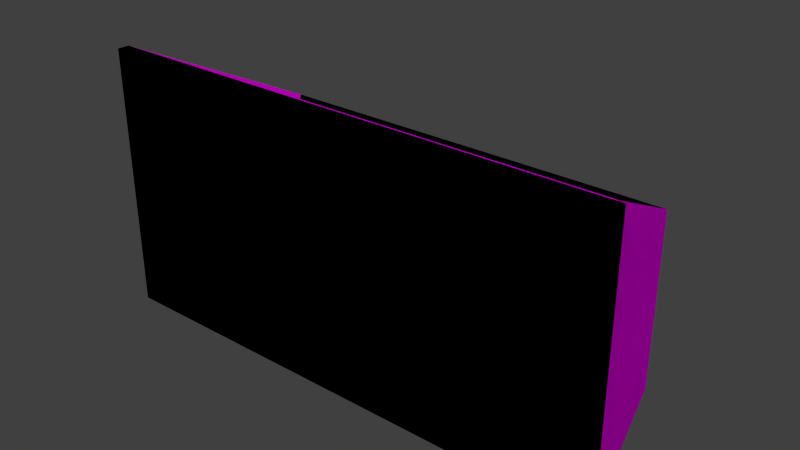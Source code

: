 # Source: conveyor_attachables.blend  (saved by Blender 2.74.0; exported with 4.5.12 LTS)
import bpy
from mathutils import Matrix  # noqa: F401  (used for matrix-valued properties, if any)

bpy.ops.wm.read_factory_settings(use_empty=True)
scene = bpy.context.scene
scene.name = 'Scene'

# ---- collections
col_collection_1 = bpy.data.collections.new('Collection 1'); scene.collection.children.link(col_collection_1)

# ---- images (referenced by path relative to the original .blend; pixels are not part of the script)
import os
ASSET_DIR = os.environ.get("B2B_ASSET_DIR", "")  # directory of the original .blend (textures are referenced by path, not embedded)
HERE = os.path.dirname(os.path.abspath(__file__))  # packed textures are extracted next to this script under _unpacked/

def load_image(name, relpath, width, height, colorspace="sRGB"):
    """Load a texture the original file referenced (path relative to the .blend, or extracted next to this script)."""
    p = next((c for c in (os.path.join(HERE, relpath), os.path.join(ASSET_DIR, relpath)) if relpath and os.path.exists(c)), "")
    if p:
        img = bpy.data.images.load(p, check_existing=True)
        img.name = name
    else:  # same state as the original file: an image datablock whose file is absent (Cycles renders it pink)
        img = bpy.data.images.new(name, width, height)
        img.source = "FILE"
        img.filepath = "//" + (relpath or name)
    img.colorspace_settings.name = colorspace
    return img
img_conveyor_png = load_image('conveyor.png', 'conveyor.png', 1024, 1024, 'sRGB')

# ---- materials (node trees are filled in below, after node groups)
mat_conveyor = bpy.data.materials.new('Conveyor')
mat_conveyor.alpha_threshold = 0.0
mat_conveyor.roughness = 0.5
mat_conveyor.line_color = (0.0, 0.0, 0.0, 1.0)

# ---- material node trees
mat_conveyor.use_nodes = True; mat_conveyor.node_tree.nodes.clear()
_N = mat_conveyor.node_tree.nodes; _L = mat_conveyor.node_tree.links
n0 = _N.new('ShaderNodeOutputMaterial'); n0.name = 'Material Output'; n0.location = (300, 300)
n0.width = 120
n1 = _N.new('ShaderNodeBsdfDiffuse'); n1.name = 'Diffuse BSDF'; n1.location = (10, 300)
n2 = _N.new('ShaderNodeTexImage'); n2.name = 'Image Texture'; n2.location = (-190, 300)
n2.width = 150
n2.image = img_conveyor_png
_L.new(n1.outputs[0], n0.inputs[0])
_L.new(n2.outputs[0], n1.inputs[0])
n0.is_active_output = True

# ---- world
world_world = bpy.data.worlds.new('World'); scene.world = world_world
world_world.color = (0.05088, 0.05088, 0.05088)
world_world.use_sun_shadow = False
world_world.sun_shadow_jitter_overblur = 0.0
world_world.cycles.sampling_method = 'MANUAL'
world_world.cycles.sample_map_resolution = 256

# ---- meshes
me_btmdl = bpy.data.meshes.new('btmdl')
me_btmdl.from_pydata([(1.49e-08, -0.9773, 1.49e-08), (1.49e-08, -0.9773, 0.51), (1.0, -0.9773, 1.49e-08), (1.0, -0.9773, 0.51), (-1.49e-08, -1.0, 1.49e-08), (-1.49e-08, -1.0, 0.51), (1.0, -1.0, 1.49e-08), (1.0, -1.0, 0.51), (0.09568, -0.6473, 1.49e-08), (0.09568, -0.6473, 0.3461), (0.9043, -0.6473, 0.3461), (0.9043, -0.6473, 1.49e-08), (0.02, -0.9773, 0.51), (0.98, -0.9773, 0.51), (0.1119, -0.6673, 0.3461), (0.8881, -0.6673, 0.3461), (0.02, -0.9773, 0.02), (0.98, -0.9773, 0.02), (0.8881, -0.7868, 0.02), (0.1119, -0.7868, 0.02)], [(12, 19), (13, 18)], [(2, 0, 8, 11), (3, 7, 6, 2), (12, 5, 7, 13), (5, 1, 0, 4), (0, 2, 6, 4), (7, 5, 4, 6), (9, 10, 11, 8), (0, 1, 9, 8), (1, 12, 14, 9), (3, 2, 11, 10), (14, 12, 16, 19), (14, 15, 10, 9), (13, 3, 10, 15), (16, 17, 18, 19), (13, 15, 18, 17), (15, 14, 19, 18), (12, 13, 17, 16), (13, 7, 3), (5, 12, 1)])
_uv = me_btmdl.uv_layers.new(name='UVMap')
_uv.uv.foreach_set('vector', [0.3242, 0.5938, 0.2695, 0.5938, 0.2891, 0.5781, 0.3047, 0.5781, 0.1992, 0.6016, 0.1953, 0.6016, 0.1953, 0.5781, 0.1992, 0.5781, 0.1992, 0.6094, 0.1914, 0.6016, 0.3711, 0.6016, 0.3633, 0.6094, 0.293, 0.5781, 0.293, 0.582, 0.25, 0.582, 0.25, 0.5781, 0.2695, 0.5938, 0.3242, 0.5938, 0.3242, 0.6016, 0.2695, 0.6016, 0.2422, 0.5859, 0.1953, 0.5859, 0.1953, 0.5781, 0.2656, 0.5781, 0.3203, 0.5703, 0.2422, 0.5703, 0.2422, 0.5273, 0.3203, 0.5273, 0.25, 0.582, 0.293, 0.582, 0.293, 0.6055, 0.25, 0.6055, 0.293, 0.582, 0.2969, 0.582, 0.2969, 0.6055, 0.293, 0.6055, 0.1992, 0.6016, 0.1992, 0.5781, 0.2461, 0.5781, 0.2461, 0.6016, 0.1914, 0.7109, 0.1914, 0.6133, 0.25, 0.6484, 0.25, 0.6836, 0.1953, 0.5781, 0.2227, 0.5781, 0.2266, 0.5859, 0.1914, 0.5859, 0.1992, 0.6055, 0.1992, 0.6016, 0.2461, 0.6016, 0.2461, 0.6055, 0.25, 0.6484, 0.3125, 0.6484, 0.3125, 0.6836, 0.25, 0.6836, 0.3711, 0.6133, 0.3711, 0.7109, 0.3125, 0.6836, 0.3125, 0.6484, 0.3711, 0.7109, 0.1914, 0.7109, 0.25, 0.6836, 0.3125, 0.6836, 0.1914, 0.6133, 0.3711, 0.6133, 0.3125, 0.6484, 0.25, 0.6484, 0.3633, 0.6094, 0.3711, 0.6016, 0.3711, 0.6094, 0.1914, 0.6016, 0.1992, 0.6094, 0.1914, 0.6094])
me_btmdl.materials.append(mat_conveyor)
me_btmdl.use_remesh_preserve_volume = False
me_btmdl.use_remesh_preserve_attributes = False
me_btmdl.use_mirror_vertex_groups = False
me_btmdl.update()
me_bfmdl = bpy.data.meshes.new('bfmdl')
me_bfmdl.from_pydata([(0.02, -0.9773, 0.03), (0.98, -0.9773, 0.03), (0.1119, -0.6673, 0.03), (0.8881, -0.6673, 0.03)], [], [(0, 1, 3, 2)])
_uv = me_bfmdl.uv_layers.new(name='UVMap')
_uv.uv.foreach_set('vector', [0.1875, 0.5273, 0.0, 0.5273, 0.0, 0.4805, 0.1875, 0.4805])
me_bfmdl.materials.append(mat_conveyor)
me_bfmdl.use_remesh_preserve_volume = False
me_bfmdl.use_remesh_preserve_attributes = False
me_bfmdl.use_mirror_vertex_groups = False
me_bfmdl.update()
me_bmdl = bpy.data.meshes.new('bmdl')
me_bmdl.from_pydata([(1.49e-08, -0.9773, 1.49e-08), (1.49e-08, -0.9773, 0.51), (1.0, -0.9773, 1.49e-08), (1.0, -0.9773, 0.51), (-1.49e-08, -1.0, 1.49e-08), (-1.49e-08, -1.0, 0.51), (1.0, -1.0, 1.49e-08), (1.0, -1.0, 0.51), (0.09568, -0.6473, 1.49e-08), (0.09568, -0.6473, 0.3461), (0.9043, -0.6473, 0.3461), (0.9043, -0.6473, 1.49e-08), (0.02, -0.9773, 0.51), (0.98, -0.9773, 0.51), (0.1119, -0.6673, 0.3461), (0.8881, -0.6673, 0.3461), (0.02, -0.9773, 0.02), (0.98, -0.9773, 0.02), (0.8881, -0.7868, 0.02), (0.1119, -0.7868, 0.02)], [(12, 19), (13, 18)], [(2, 0, 8, 11), (3, 7, 6, 2), (12, 5, 7, 13), (5, 1, 0, 4), (0, 2, 6, 4), (7, 5, 4, 6), (9, 10, 11, 8), (0, 1, 9, 8), (1, 12, 14, 9), (3, 2, 11, 10), (14, 12, 16, 19), (14, 15, 10, 9), (13, 3, 10, 15), (16, 17, 18, 19), (13, 15, 18, 17), (15, 14, 19, 18), (12, 13, 17, 16), (13, 7, 3), (5, 12, 1)])
_uv = me_bmdl.uv_layers.new(name='UVMap')
_uv.uv.foreach_set('vector', [0.1367, 0.5938, 0.08203, 0.5938, 0.1016, 0.5781, 0.1172, 0.5781, 0.01172, 0.6016, 0.007812, 0.6016, 0.007812, 0.5781, 0.01172, 0.5781, 0.01172, 0.6094, 0.003906, 0.6016, 0.1836, 0.6016, 0.1758, 0.6094, 0.1055, 0.5781, 0.1055, 0.582, 0.0625, 0.582, 0.0625, 0.5781, 0.08203, 0.5938, 0.1367, 0.5938, 0.1367, 0.6016, 0.08203, 0.6016, 0.05469, 0.5859, 0.007812, 0.5859, 0.007812, 0.5781, 0.07812, 0.5781, 0.1328, 0.5703, 0.05469, 0.5703, 0.05469, 0.5273, 0.1328, 0.5273, 0.0625, 0.582, 0.1055, 0.582, 0.1055, 0.6055, 0.0625, 0.6055, 0.1055, 0.582, 0.1094, 0.582, 0.1094, 0.6055, 0.1055, 0.6055, 0.01172, 0.6016, 0.01172, 0.5781, 0.05859, 0.5781, 0.05859, 0.6016, 0.003906, 0.7109, 0.003906, 0.6133, 0.0625, 0.6484, 0.0625, 0.6836, 0.007812, 0.5781, 0.03516, 0.5781, 0.03906, 0.5859, 0.003906, 0.5859, 0.01172, 0.6055, 0.01172, 0.6016, 0.05859, 0.6016, 0.05859, 0.6055, 0.0625, 0.6484, 0.125, 0.6484, 0.125, 0.6836, 0.0625, 0.6836, 0.1836, 0.6133, 0.1836, 0.7109, 0.125, 0.6836, 0.125, 0.6484, 0.1836, 0.7109, 0.003906, 0.7109, 0.0625, 0.6836, 0.125, 0.6836, 0.003906, 0.6133, 0.1836, 0.6133, 0.125, 0.6484, 0.0625, 0.6484, 0.1758, 0.6094, 0.1836, 0.6016, 0.1836, 0.6094, 0.003906, 0.6016, 0.01172, 0.6094, 0.003906, 0.6094])
me_bmdl.materials.append(mat_conveyor)
me_bmdl.use_remesh_preserve_volume = False
me_bmdl.use_remesh_preserve_attributes = False
me_bmdl.use_mirror_vertex_groups = False
me_bmdl.update()

# ---- objects
ob_bagtrash = bpy.data.objects.new('BagTrash', me_btmdl)
ob_bagfilling = bpy.data.objects.new('BagFilling', me_bfmdl)
ob_bagstorage = bpy.data.objects.new('BagStorage', me_bmdl)

# ---- transforms, parenting, visibility, modifiers, constraints
ob_bagtrash.location = (0.0, 0.0, 0.0)
ob_bagtrash.lineart.crease_threshold = 0.0
ob_bagfilling.location = (0.0, 0.0, 0.0)
ob_bagfilling.lineart.crease_threshold = 0.0
ob_bagstorage.location = (0.0, 0.0, 0.0)
ob_bagstorage.lineart.crease_threshold = 0.0

# ---- collection membership
col_collection_1.objects.link(ob_bagtrash)
col_collection_1.objects.link(ob_bagfilling)
col_collection_1.objects.link(ob_bagstorage)

# ---- scene / render settings (as saved in the file)
scene.frame_start = 1; scene.frame_end = 250; scene.frame_set(0)
scene.render.engine = 'CYCLES'
scene.render.image_settings.color_mode = 'RGB'
scene.render.image_settings.compression = 90
scene.render.resolution_percentage = 50
scene.render.dither_intensity = 0.0
scene.render.bake_margin = 2
scene.render.bake_bias = 0.0
scene.cycles.use_denoising = False
scene.cycles.samples = 10
scene.cycles.sampling_pattern = 'TABULATED_SOBOL'
scene.cycles.light_sampling_threshold = 0.0
scene.cycles.use_adaptive_sampling = False
scene.cycles.use_light_tree = False
scene.cycles.blur_glossy = 0.0
scene.cycles.volume_bounces = 1
scene.cycles.pixel_filter_type = 'GAUSSIAN'
scene.cycles.sample_clamp_indirect = 0.0
scene.view_settings.view_transform = 'Standard'
bpy.context.view_layer.update()

# ---- added for rendering (the .blend has no active camera and no usable light): camera, sun
cam_auto = bpy.data.cameras.new('AutoCamera')
cam_auto.lens = 50.0
cam_auto.sensor_width = 36.0
cam_auto.clip_end = 1000.0
ob_auto_camera = bpy.data.objects.new('AutoCamera', cam_auto)
scene.collection.objects.link(ob_auto_camera)
ob_auto_camera.location = (1.58867, -2.13004, 1.12593)
ob_auto_camera.rotation_euler = (1.09748, -7.21219e-08, 0.694738)
scene.camera = ob_auto_camera
light_auto_sun = bpy.data.lights.new('AutoSun', 'SUN')
light_auto_sun.energy = 3.0
light_auto_sun.angle = 0.0523599
ob_auto_sun = bpy.data.objects.new('AutoSun', light_auto_sun)
scene.collection.objects.link(ob_auto_sun)
ob_auto_sun.rotation_euler = (0.872665, 0.174533, 0.523599)
bpy.context.view_layer.update()
